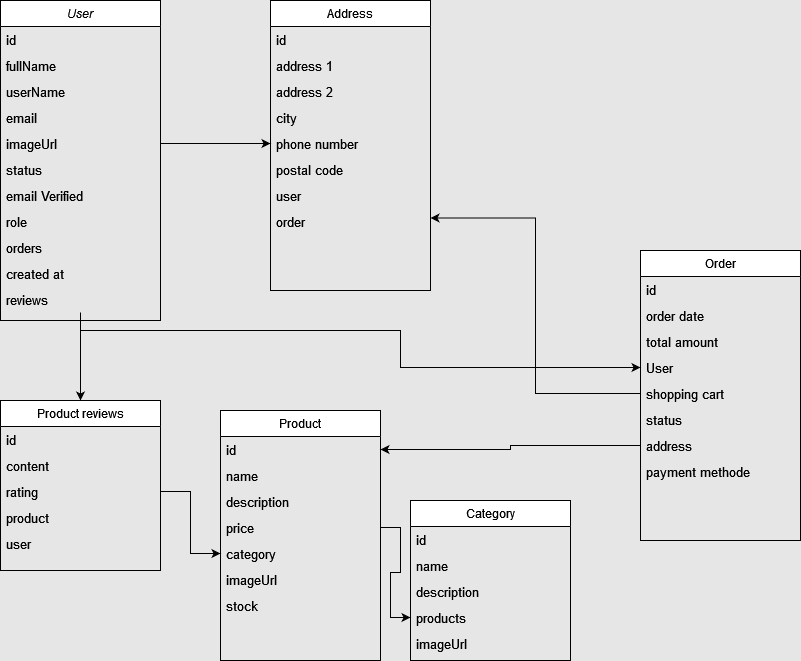

The diagram above was exported from draw.io. Its source (the exported page's mxGraphModel, read from the mxfile embedded in the PNG):
<mxGraphModel dx="1050" dy="566" grid="1" gridSize="10" guides="1" tooltips="1" connect="1" arrows="1" fold="1" page="1" pageScale="1" pageWidth="827" pageHeight="1169" background="#E6E6E6" math="0" shadow="0">
  <root>
    <mxCell id="WIyWlLk6GJQsqaUBKTNV-0" />
    <mxCell id="WIyWlLk6GJQsqaUBKTNV-1" parent="WIyWlLk6GJQsqaUBKTNV-0" />
    <mxCell id="BaJ5Ui0PLg6r1sz_k7TT-48" style="edgeStyle=orthogonalEdgeStyle;rounded=0;orthogonalLoop=1;jettySize=auto;html=1;entryX=0.5;entryY=0;entryDx=0;entryDy=0;" edge="1" parent="WIyWlLk6GJQsqaUBKTNV-1" source="zkfFHV4jXpPFQw0GAbJ--0" target="BaJ5Ui0PLg6r1sz_k7TT-40">
      <mxGeometry relative="1" as="geometry" />
    </mxCell>
    <mxCell id="zkfFHV4jXpPFQw0GAbJ--0" value="User" style="swimlane;fontStyle=2;align=center;verticalAlign=top;childLayout=stackLayout;horizontal=1;startSize=26;horizontalStack=0;resizeParent=1;resizeLast=0;collapsible=1;marginBottom=0;rounded=0;shadow=0;strokeWidth=1;" parent="WIyWlLk6GJQsqaUBKTNV-1" vertex="1">
      <mxGeometry x="20" y="20" width="160" height="320" as="geometry">
        <mxRectangle x="230" y="140" width="160" height="26" as="alternateBounds" />
      </mxGeometry>
    </mxCell>
    <mxCell id="BaJ5Ui0PLg6r1sz_k7TT-0" value="id" style="text;align=left;verticalAlign=top;spacingLeft=4;spacingRight=4;overflow=hidden;rotatable=0;points=[[0,0.5],[1,0.5]];portConstraint=eastwest;fontSize=13;" vertex="1" parent="zkfFHV4jXpPFQw0GAbJ--0">
      <mxGeometry y="26" width="160" height="26" as="geometry" />
    </mxCell>
    <mxCell id="BaJ5Ui0PLg6r1sz_k7TT-2" value="fullName" style="text;align=left;verticalAlign=top;spacingLeft=4;spacingRight=4;overflow=hidden;rotatable=0;points=[[0,0.5],[1,0.5]];portConstraint=eastwest;fontSize=13;" vertex="1" parent="zkfFHV4jXpPFQw0GAbJ--0">
      <mxGeometry y="52" width="160" height="26" as="geometry" />
    </mxCell>
    <mxCell id="BaJ5Ui0PLg6r1sz_k7TT-3" value="userName" style="text;align=left;verticalAlign=top;spacingLeft=4;spacingRight=4;overflow=hidden;rotatable=0;points=[[0,0.5],[1,0.5]];portConstraint=eastwest;fontSize=13;" vertex="1" parent="zkfFHV4jXpPFQw0GAbJ--0">
      <mxGeometry y="78" width="160" height="26" as="geometry" />
    </mxCell>
    <mxCell id="BaJ5Ui0PLg6r1sz_k7TT-4" value="email" style="text;align=left;verticalAlign=top;spacingLeft=4;spacingRight=4;overflow=hidden;rotatable=0;points=[[0,0.5],[1,0.5]];portConstraint=eastwest;fontSize=13;" vertex="1" parent="zkfFHV4jXpPFQw0GAbJ--0">
      <mxGeometry y="104" width="160" height="26" as="geometry" />
    </mxCell>
    <mxCell id="BaJ5Ui0PLg6r1sz_k7TT-5" value="imageUrl" style="text;align=left;verticalAlign=top;spacingLeft=4;spacingRight=4;overflow=hidden;rotatable=0;points=[[0,0.5],[1,0.5]];portConstraint=eastwest;strokeWidth=1;fontSize=13;" vertex="1" parent="zkfFHV4jXpPFQw0GAbJ--0">
      <mxGeometry y="130" width="160" height="26" as="geometry" />
    </mxCell>
    <mxCell id="BaJ5Ui0PLg6r1sz_k7TT-6" value="status" style="text;align=left;verticalAlign=top;spacingLeft=4;spacingRight=4;overflow=hidden;rotatable=0;points=[[0,0.5],[1,0.5]];portConstraint=eastwest;strokeWidth=2;fontSize=13;" vertex="1" parent="zkfFHV4jXpPFQw0GAbJ--0">
      <mxGeometry y="156" width="160" height="26" as="geometry" />
    </mxCell>
    <mxCell id="BaJ5Ui0PLg6r1sz_k7TT-7" value="email Verified" style="text;align=left;verticalAlign=top;spacingLeft=4;spacingRight=4;overflow=hidden;rotatable=0;points=[[0,0.5],[1,0.5]];portConstraint=eastwest;strokeWidth=2;fontSize=13;" vertex="1" parent="zkfFHV4jXpPFQw0GAbJ--0">
      <mxGeometry y="182" width="160" height="26" as="geometry" />
    </mxCell>
    <mxCell id="BaJ5Ui0PLg6r1sz_k7TT-8" value="role" style="text;align=left;verticalAlign=top;spacingLeft=4;spacingRight=4;overflow=hidden;rotatable=0;points=[[0,0.5],[1,0.5]];portConstraint=eastwest;strokeWidth=2;fontSize=13;" vertex="1" parent="zkfFHV4jXpPFQw0GAbJ--0">
      <mxGeometry y="208" width="160" height="26" as="geometry" />
    </mxCell>
    <mxCell id="BaJ5Ui0PLg6r1sz_k7TT-9" value="orders" style="text;align=left;verticalAlign=top;spacingLeft=4;spacingRight=4;overflow=hidden;rotatable=0;points=[[0,0.5],[1,0.5]];portConstraint=eastwest;strokeWidth=2;fontSize=13;" vertex="1" parent="zkfFHV4jXpPFQw0GAbJ--0">
      <mxGeometry y="234" width="160" height="26" as="geometry" />
    </mxCell>
    <mxCell id="BaJ5Ui0PLg6r1sz_k7TT-10" value="created at" style="text;align=left;verticalAlign=top;spacingLeft=4;spacingRight=4;overflow=hidden;rotatable=0;points=[[0,0.5],[1,0.5]];portConstraint=eastwest;strokeWidth=2;fontSize=13;" vertex="1" parent="zkfFHV4jXpPFQw0GAbJ--0">
      <mxGeometry y="260" width="160" height="26" as="geometry" />
    </mxCell>
    <mxCell id="BaJ5Ui0PLg6r1sz_k7TT-39" value="reviews" style="text;align=left;verticalAlign=top;spacingLeft=4;spacingRight=4;overflow=hidden;rotatable=0;points=[[0,0.5],[1,0.5]];portConstraint=eastwest;strokeWidth=2;fontSize=13;" vertex="1" parent="zkfFHV4jXpPFQw0GAbJ--0">
      <mxGeometry y="286" width="160" height="26" as="geometry" />
    </mxCell>
    <mxCell id="zkfFHV4jXpPFQw0GAbJ--17" value="Product" style="swimlane;fontStyle=0;align=center;verticalAlign=top;childLayout=stackLayout;horizontal=1;startSize=26;horizontalStack=0;resizeParent=1;resizeLast=0;collapsible=1;marginBottom=0;rounded=0;shadow=0;strokeWidth=1;" parent="WIyWlLk6GJQsqaUBKTNV-1" vertex="1">
      <mxGeometry x="240" y="430" width="160" height="250" as="geometry">
        <mxRectangle x="550" y="140" width="160" height="26" as="alternateBounds" />
      </mxGeometry>
    </mxCell>
    <mxCell id="BaJ5Ui0PLg6r1sz_k7TT-12" value="id" style="text;align=left;verticalAlign=top;spacingLeft=4;spacingRight=4;overflow=hidden;rotatable=0;points=[[0,0.5],[1,0.5]];portConstraint=eastwest;strokeWidth=2;fontSize=13;" vertex="1" parent="zkfFHV4jXpPFQw0GAbJ--17">
      <mxGeometry y="26" width="160" height="26" as="geometry" />
    </mxCell>
    <mxCell id="BaJ5Ui0PLg6r1sz_k7TT-13" value="name" style="text;align=left;verticalAlign=top;spacingLeft=4;spacingRight=4;overflow=hidden;rotatable=0;points=[[0,0.5],[1,0.5]];portConstraint=eastwest;strokeWidth=2;fontSize=13;" vertex="1" parent="zkfFHV4jXpPFQw0GAbJ--17">
      <mxGeometry y="52" width="160" height="26" as="geometry" />
    </mxCell>
    <mxCell id="BaJ5Ui0PLg6r1sz_k7TT-14" value="description" style="text;align=left;verticalAlign=top;spacingLeft=4;spacingRight=4;overflow=hidden;rotatable=0;points=[[0,0.5],[1,0.5]];portConstraint=eastwest;strokeWidth=2;fontSize=13;" vertex="1" parent="zkfFHV4jXpPFQw0GAbJ--17">
      <mxGeometry y="78" width="160" height="26" as="geometry" />
    </mxCell>
    <mxCell id="BaJ5Ui0PLg6r1sz_k7TT-15" value="price" style="text;align=left;verticalAlign=top;spacingLeft=4;spacingRight=4;overflow=hidden;rotatable=0;points=[[0,0.5],[1,0.5]];portConstraint=eastwest;strokeWidth=2;fontSize=13;" vertex="1" parent="zkfFHV4jXpPFQw0GAbJ--17">
      <mxGeometry y="104" width="160" height="26" as="geometry" />
    </mxCell>
    <mxCell id="BaJ5Ui0PLg6r1sz_k7TT-16" value="category" style="text;align=left;verticalAlign=top;spacingLeft=4;spacingRight=4;overflow=hidden;rotatable=0;points=[[0,0.5],[1,0.5]];portConstraint=eastwest;strokeWidth=2;fontSize=13;" vertex="1" parent="zkfFHV4jXpPFQw0GAbJ--17">
      <mxGeometry y="130" width="160" height="26" as="geometry" />
    </mxCell>
    <mxCell id="BaJ5Ui0PLg6r1sz_k7TT-17" value="imageUrl" style="text;align=left;verticalAlign=top;spacingLeft=4;spacingRight=4;overflow=hidden;rotatable=0;points=[[0,0.5],[1,0.5]];portConstraint=eastwest;strokeWidth=2;fontSize=13;" vertex="1" parent="zkfFHV4jXpPFQw0GAbJ--17">
      <mxGeometry y="156" width="160" height="26" as="geometry" />
    </mxCell>
    <mxCell id="BaJ5Ui0PLg6r1sz_k7TT-18" value="stock" style="text;align=left;verticalAlign=top;spacingLeft=4;spacingRight=4;overflow=hidden;rotatable=0;points=[[0,0.5],[1,0.5]];portConstraint=eastwest;strokeWidth=2;fontSize=13;" vertex="1" parent="zkfFHV4jXpPFQw0GAbJ--17">
      <mxGeometry y="182" width="160" height="26" as="geometry" />
    </mxCell>
    <mxCell id="BaJ5Ui0PLg6r1sz_k7TT-19" value="Category" style="swimlane;fontStyle=0;align=center;verticalAlign=top;childLayout=stackLayout;horizontal=1;startSize=26;horizontalStack=0;resizeParent=1;resizeLast=0;collapsible=1;marginBottom=0;rounded=0;shadow=0;strokeWidth=1;" vertex="1" parent="WIyWlLk6GJQsqaUBKTNV-1">
      <mxGeometry x="430" y="520" width="160" height="160" as="geometry">
        <mxRectangle x="550" y="140" width="160" height="26" as="alternateBounds" />
      </mxGeometry>
    </mxCell>
    <mxCell id="BaJ5Ui0PLg6r1sz_k7TT-20" value="id" style="text;align=left;verticalAlign=top;spacingLeft=4;spacingRight=4;overflow=hidden;rotatable=0;points=[[0,0.5],[1,0.5]];portConstraint=eastwest;strokeWidth=2;fontSize=13;" vertex="1" parent="BaJ5Ui0PLg6r1sz_k7TT-19">
      <mxGeometry y="26" width="160" height="26" as="geometry" />
    </mxCell>
    <mxCell id="BaJ5Ui0PLg6r1sz_k7TT-21" value="name" style="text;align=left;verticalAlign=top;spacingLeft=4;spacingRight=4;overflow=hidden;rotatable=0;points=[[0,0.5],[1,0.5]];portConstraint=eastwest;strokeWidth=2;fontSize=13;" vertex="1" parent="BaJ5Ui0PLg6r1sz_k7TT-19">
      <mxGeometry y="52" width="160" height="26" as="geometry" />
    </mxCell>
    <mxCell id="BaJ5Ui0PLg6r1sz_k7TT-22" value="description" style="text;align=left;verticalAlign=top;spacingLeft=4;spacingRight=4;overflow=hidden;rotatable=0;points=[[0,0.5],[1,0.5]];portConstraint=eastwest;strokeWidth=2;fontSize=13;" vertex="1" parent="BaJ5Ui0PLg6r1sz_k7TT-19">
      <mxGeometry y="78" width="160" height="26" as="geometry" />
    </mxCell>
    <mxCell id="BaJ5Ui0PLg6r1sz_k7TT-24" value="products" style="text;align=left;verticalAlign=top;spacingLeft=4;spacingRight=4;overflow=hidden;rotatable=0;points=[[0,0.5],[1,0.5]];portConstraint=eastwest;strokeWidth=2;fontSize=13;" vertex="1" parent="BaJ5Ui0PLg6r1sz_k7TT-19">
      <mxGeometry y="104" width="160" height="26" as="geometry" />
    </mxCell>
    <mxCell id="BaJ5Ui0PLg6r1sz_k7TT-25" value="imageUrl" style="text;align=left;verticalAlign=top;spacingLeft=4;spacingRight=4;overflow=hidden;rotatable=0;points=[[0,0.5],[1,0.5]];portConstraint=eastwest;strokeWidth=2;fontSize=13;" vertex="1" parent="BaJ5Ui0PLg6r1sz_k7TT-19">
      <mxGeometry y="130" width="160" height="26" as="geometry" />
    </mxCell>
    <mxCell id="BaJ5Ui0PLg6r1sz_k7TT-27" style="edgeStyle=orthogonalEdgeStyle;rounded=0;orthogonalLoop=1;jettySize=auto;html=1;entryX=0;entryY=0.5;entryDx=0;entryDy=0;" edge="1" parent="WIyWlLk6GJQsqaUBKTNV-1" source="BaJ5Ui0PLg6r1sz_k7TT-15" target="BaJ5Ui0PLg6r1sz_k7TT-24">
      <mxGeometry relative="1" as="geometry" />
    </mxCell>
    <mxCell id="BaJ5Ui0PLg6r1sz_k7TT-28" value="Order" style="swimlane;fontStyle=0;align=center;verticalAlign=top;childLayout=stackLayout;horizontal=1;startSize=26;horizontalStack=0;resizeParent=1;resizeLast=0;collapsible=1;marginBottom=0;rounded=0;shadow=0;strokeWidth=1;" vertex="1" parent="WIyWlLk6GJQsqaUBKTNV-1">
      <mxGeometry x="660" y="270" width="160" height="290" as="geometry">
        <mxRectangle x="550" y="140" width="160" height="26" as="alternateBounds" />
      </mxGeometry>
    </mxCell>
    <mxCell id="BaJ5Ui0PLg6r1sz_k7TT-29" value="id" style="text;align=left;verticalAlign=top;spacingLeft=4;spacingRight=4;overflow=hidden;rotatable=0;points=[[0,0.5],[1,0.5]];portConstraint=eastwest;strokeWidth=2;fontSize=13;" vertex="1" parent="BaJ5Ui0PLg6r1sz_k7TT-28">
      <mxGeometry y="26" width="160" height="26" as="geometry" />
    </mxCell>
    <mxCell id="BaJ5Ui0PLg6r1sz_k7TT-30" value="order date" style="text;align=left;verticalAlign=top;spacingLeft=4;spacingRight=4;overflow=hidden;rotatable=0;points=[[0,0.5],[1,0.5]];portConstraint=eastwest;strokeWidth=2;fontSize=13;" vertex="1" parent="BaJ5Ui0PLg6r1sz_k7TT-28">
      <mxGeometry y="52" width="160" height="26" as="geometry" />
    </mxCell>
    <mxCell id="BaJ5Ui0PLg6r1sz_k7TT-31" value="total amount" style="text;align=left;verticalAlign=top;spacingLeft=4;spacingRight=4;overflow=hidden;rotatable=0;points=[[0,0.5],[1,0.5]];portConstraint=eastwest;strokeWidth=2;fontSize=13;" vertex="1" parent="BaJ5Ui0PLg6r1sz_k7TT-28">
      <mxGeometry y="78" width="160" height="26" as="geometry" />
    </mxCell>
    <mxCell id="BaJ5Ui0PLg6r1sz_k7TT-32" value="User" style="text;align=left;verticalAlign=top;spacingLeft=4;spacingRight=4;overflow=hidden;rotatable=0;points=[[0,0.5],[1,0.5]];portConstraint=eastwest;strokeWidth=2;fontSize=13;" vertex="1" parent="BaJ5Ui0PLg6r1sz_k7TT-28">
      <mxGeometry y="104" width="160" height="26" as="geometry" />
    </mxCell>
    <mxCell id="BaJ5Ui0PLg6r1sz_k7TT-33" value="shopping cart" style="text;align=left;verticalAlign=top;spacingLeft=4;spacingRight=4;overflow=hidden;rotatable=0;points=[[0,0.5],[1,0.5]];portConstraint=eastwest;strokeWidth=2;fontSize=13;" vertex="1" parent="BaJ5Ui0PLg6r1sz_k7TT-28">
      <mxGeometry y="130" width="160" height="26" as="geometry" />
    </mxCell>
    <mxCell id="BaJ5Ui0PLg6r1sz_k7TT-34" value="status" style="text;align=left;verticalAlign=top;spacingLeft=4;spacingRight=4;overflow=hidden;rotatable=0;points=[[0,0.5],[1,0.5]];portConstraint=eastwest;strokeWidth=2;fontSize=13;" vertex="1" parent="BaJ5Ui0PLg6r1sz_k7TT-28">
      <mxGeometry y="156" width="160" height="26" as="geometry" />
    </mxCell>
    <mxCell id="BaJ5Ui0PLg6r1sz_k7TT-35" value="address" style="text;align=left;verticalAlign=top;spacingLeft=4;spacingRight=4;overflow=hidden;rotatable=0;points=[[0,0.5],[1,0.5]];portConstraint=eastwest;strokeWidth=2;fontSize=13;" vertex="1" parent="BaJ5Ui0PLg6r1sz_k7TT-28">
      <mxGeometry y="182" width="160" height="26" as="geometry" />
    </mxCell>
    <mxCell id="BaJ5Ui0PLg6r1sz_k7TT-36" value="payment methode" style="text;align=left;verticalAlign=top;spacingLeft=4;spacingRight=4;overflow=hidden;rotatable=0;points=[[0,0.5],[1,0.5]];portConstraint=eastwest;strokeWidth=2;fontSize=13;" vertex="1" parent="BaJ5Ui0PLg6r1sz_k7TT-28">
      <mxGeometry y="208" width="160" height="26" as="geometry" />
    </mxCell>
    <mxCell id="BaJ5Ui0PLg6r1sz_k7TT-40" value="Product reviews" style="swimlane;fontStyle=0;align=center;verticalAlign=top;childLayout=stackLayout;horizontal=1;startSize=26;horizontalStack=0;resizeParent=1;resizeLast=0;collapsible=1;marginBottom=0;rounded=0;shadow=0;strokeWidth=1;" vertex="1" parent="WIyWlLk6GJQsqaUBKTNV-1">
      <mxGeometry x="20" y="420" width="160" height="170" as="geometry">
        <mxRectangle x="550" y="140" width="160" height="26" as="alternateBounds" />
      </mxGeometry>
    </mxCell>
    <mxCell id="BaJ5Ui0PLg6r1sz_k7TT-41" value="id" style="text;align=left;verticalAlign=top;spacingLeft=4;spacingRight=4;overflow=hidden;rotatable=0;points=[[0,0.5],[1,0.5]];portConstraint=eastwest;strokeWidth=2;fontSize=13;" vertex="1" parent="BaJ5Ui0PLg6r1sz_k7TT-40">
      <mxGeometry y="26" width="160" height="26" as="geometry" />
    </mxCell>
    <mxCell id="BaJ5Ui0PLg6r1sz_k7TT-42" value="content" style="text;align=left;verticalAlign=top;spacingLeft=4;spacingRight=4;overflow=hidden;rotatable=0;points=[[0,0.5],[1,0.5]];portConstraint=eastwest;strokeWidth=2;fontSize=13;" vertex="1" parent="BaJ5Ui0PLg6r1sz_k7TT-40">
      <mxGeometry y="52" width="160" height="26" as="geometry" />
    </mxCell>
    <mxCell id="BaJ5Ui0PLg6r1sz_k7TT-43" value="rating" style="text;align=left;verticalAlign=top;spacingLeft=4;spacingRight=4;overflow=hidden;rotatable=0;points=[[0,0.5],[1,0.5]];portConstraint=eastwest;strokeWidth=2;fontSize=13;" vertex="1" parent="BaJ5Ui0PLg6r1sz_k7TT-40">
      <mxGeometry y="78" width="160" height="26" as="geometry" />
    </mxCell>
    <mxCell id="BaJ5Ui0PLg6r1sz_k7TT-44" value="product" style="text;align=left;verticalAlign=top;spacingLeft=4;spacingRight=4;overflow=hidden;rotatable=0;points=[[0,0.5],[1,0.5]];portConstraint=eastwest;strokeWidth=2;fontSize=13;" vertex="1" parent="BaJ5Ui0PLg6r1sz_k7TT-40">
      <mxGeometry y="104" width="160" height="26" as="geometry" />
    </mxCell>
    <mxCell id="BaJ5Ui0PLg6r1sz_k7TT-45" value="user" style="text;align=left;verticalAlign=top;spacingLeft=4;spacingRight=4;overflow=hidden;rotatable=0;points=[[0,0.5],[1,0.5]];portConstraint=eastwest;strokeWidth=2;fontSize=13;" vertex="1" parent="BaJ5Ui0PLg6r1sz_k7TT-40">
      <mxGeometry y="130" width="160" height="26" as="geometry" />
    </mxCell>
    <mxCell id="BaJ5Ui0PLg6r1sz_k7TT-49" style="edgeStyle=orthogonalEdgeStyle;rounded=0;orthogonalLoop=1;jettySize=auto;html=1;entryX=0;entryY=0.5;entryDx=0;entryDy=0;" edge="1" parent="WIyWlLk6GJQsqaUBKTNV-1" source="BaJ5Ui0PLg6r1sz_k7TT-43" target="BaJ5Ui0PLg6r1sz_k7TT-16">
      <mxGeometry relative="1" as="geometry" />
    </mxCell>
    <mxCell id="BaJ5Ui0PLg6r1sz_k7TT-50" value="Address" style="swimlane;fontStyle=0;align=center;verticalAlign=top;childLayout=stackLayout;horizontal=1;startSize=26;horizontalStack=0;resizeParent=1;resizeLast=0;collapsible=1;marginBottom=0;rounded=0;shadow=0;strokeWidth=1;" vertex="1" parent="WIyWlLk6GJQsqaUBKTNV-1">
      <mxGeometry x="290" y="20" width="160" height="290" as="geometry">
        <mxRectangle x="550" y="140" width="160" height="26" as="alternateBounds" />
      </mxGeometry>
    </mxCell>
    <mxCell id="BaJ5Ui0PLg6r1sz_k7TT-51" value="id" style="text;align=left;verticalAlign=top;spacingLeft=4;spacingRight=4;overflow=hidden;rotatable=0;points=[[0,0.5],[1,0.5]];portConstraint=eastwest;strokeWidth=2;fontSize=13;" vertex="1" parent="BaJ5Ui0PLg6r1sz_k7TT-50">
      <mxGeometry y="26" width="160" height="26" as="geometry" />
    </mxCell>
    <mxCell id="BaJ5Ui0PLg6r1sz_k7TT-52" value="address 1" style="text;align=left;verticalAlign=top;spacingLeft=4;spacingRight=4;overflow=hidden;rotatable=0;points=[[0,0.5],[1,0.5]];portConstraint=eastwest;strokeWidth=2;fontSize=13;" vertex="1" parent="BaJ5Ui0PLg6r1sz_k7TT-50">
      <mxGeometry y="52" width="160" height="26" as="geometry" />
    </mxCell>
    <mxCell id="BaJ5Ui0PLg6r1sz_k7TT-53" value="address 2" style="text;align=left;verticalAlign=top;spacingLeft=4;spacingRight=4;overflow=hidden;rotatable=0;points=[[0,0.5],[1,0.5]];portConstraint=eastwest;strokeWidth=2;fontSize=13;" vertex="1" parent="BaJ5Ui0PLg6r1sz_k7TT-50">
      <mxGeometry y="78" width="160" height="26" as="geometry" />
    </mxCell>
    <mxCell id="BaJ5Ui0PLg6r1sz_k7TT-54" value="city" style="text;align=left;verticalAlign=top;spacingLeft=4;spacingRight=4;overflow=hidden;rotatable=0;points=[[0,0.5],[1,0.5]];portConstraint=eastwest;strokeWidth=2;fontSize=13;" vertex="1" parent="BaJ5Ui0PLg6r1sz_k7TT-50">
      <mxGeometry y="104" width="160" height="26" as="geometry" />
    </mxCell>
    <mxCell id="BaJ5Ui0PLg6r1sz_k7TT-55" value="phone number" style="text;align=left;verticalAlign=top;spacingLeft=4;spacingRight=4;overflow=hidden;rotatable=0;points=[[0,0.5],[1,0.5]];portConstraint=eastwest;strokeWidth=2;fontSize=13;" vertex="1" parent="BaJ5Ui0PLg6r1sz_k7TT-50">
      <mxGeometry y="130" width="160" height="26" as="geometry" />
    </mxCell>
    <mxCell id="BaJ5Ui0PLg6r1sz_k7TT-56" value="postal code" style="text;align=left;verticalAlign=top;spacingLeft=4;spacingRight=4;overflow=hidden;rotatable=0;points=[[0,0.5],[1,0.5]];portConstraint=eastwest;strokeWidth=2;fontSize=13;" vertex="1" parent="BaJ5Ui0PLg6r1sz_k7TT-50">
      <mxGeometry y="156" width="160" height="26" as="geometry" />
    </mxCell>
    <mxCell id="BaJ5Ui0PLg6r1sz_k7TT-57" value="user" style="text;align=left;verticalAlign=top;spacingLeft=4;spacingRight=4;overflow=hidden;rotatable=0;points=[[0,0.5],[1,0.5]];portConstraint=eastwest;strokeWidth=2;fontSize=13;" vertex="1" parent="BaJ5Ui0PLg6r1sz_k7TT-50">
      <mxGeometry y="182" width="160" height="26" as="geometry" />
    </mxCell>
    <mxCell id="BaJ5Ui0PLg6r1sz_k7TT-58" value="order" style="text;align=left;verticalAlign=top;spacingLeft=4;spacingRight=4;overflow=hidden;rotatable=0;points=[[0,0.5],[1,0.5]];portConstraint=eastwest;strokeWidth=2;fontSize=13;" vertex="1" parent="BaJ5Ui0PLg6r1sz_k7TT-50">
      <mxGeometry y="208" width="160" height="26" as="geometry" />
    </mxCell>
    <mxCell id="BaJ5Ui0PLg6r1sz_k7TT-59" style="edgeStyle=orthogonalEdgeStyle;rounded=0;orthogonalLoop=1;jettySize=auto;html=1;entryX=0;entryY=0.5;entryDx=0;entryDy=0;" edge="1" parent="WIyWlLk6GJQsqaUBKTNV-1" source="BaJ5Ui0PLg6r1sz_k7TT-5" target="BaJ5Ui0PLg6r1sz_k7TT-55">
      <mxGeometry relative="1" as="geometry" />
    </mxCell>
    <mxCell id="BaJ5Ui0PLg6r1sz_k7TT-60" style="edgeStyle=orthogonalEdgeStyle;rounded=0;orthogonalLoop=1;jettySize=auto;html=1;entryX=1;entryY=0.75;entryDx=0;entryDy=0;" edge="1" parent="WIyWlLk6GJQsqaUBKTNV-1" source="BaJ5Ui0PLg6r1sz_k7TT-33" target="BaJ5Ui0PLg6r1sz_k7TT-50">
      <mxGeometry relative="1" as="geometry" />
    </mxCell>
    <mxCell id="BaJ5Ui0PLg6r1sz_k7TT-61" style="edgeStyle=orthogonalEdgeStyle;rounded=0;orthogonalLoop=1;jettySize=auto;html=1;entryX=0;entryY=0.5;entryDx=0;entryDy=0;" edge="1" parent="WIyWlLk6GJQsqaUBKTNV-1" source="BaJ5Ui0PLg6r1sz_k7TT-39" target="BaJ5Ui0PLg6r1sz_k7TT-32">
      <mxGeometry relative="1" as="geometry">
        <Array as="points">
          <mxPoint x="100" y="350" />
          <mxPoint x="420" y="350" />
          <mxPoint x="420" y="387" />
        </Array>
      </mxGeometry>
    </mxCell>
    <mxCell id="BaJ5Ui0PLg6r1sz_k7TT-62" style="edgeStyle=orthogonalEdgeStyle;rounded=0;orthogonalLoop=1;jettySize=auto;html=1;entryX=1;entryY=0.5;entryDx=0;entryDy=0;" edge="1" parent="WIyWlLk6GJQsqaUBKTNV-1" source="BaJ5Ui0PLg6r1sz_k7TT-35" target="BaJ5Ui0PLg6r1sz_k7TT-12">
      <mxGeometry relative="1" as="geometry" />
    </mxCell>
  </root>
</mxGraphModel>